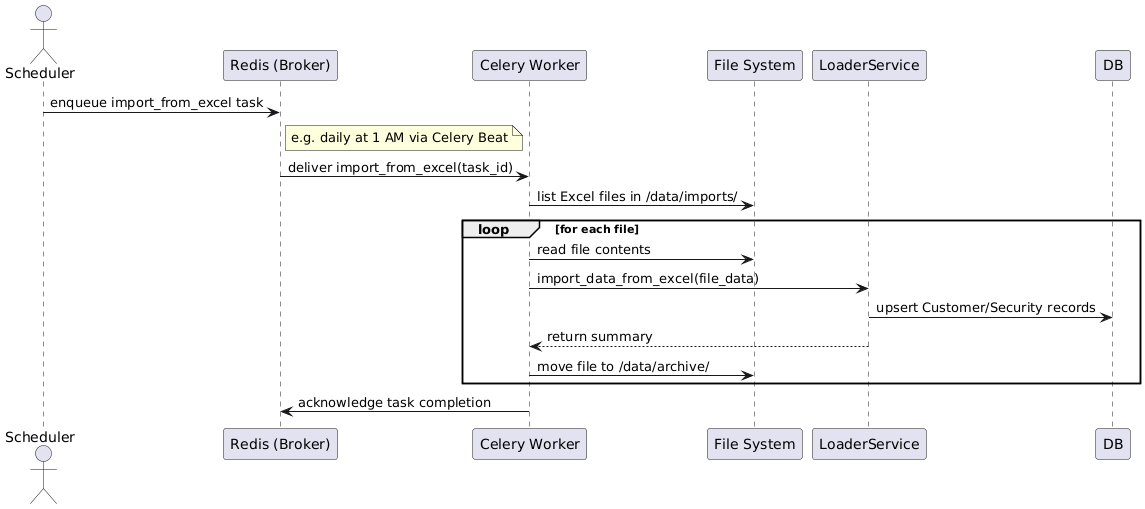

The diagram above was rendered by PlantUML. Its source (embedded in the PNG):
@startuml
actor Scheduler
participant Redis as "Redis (Broker)"
participant Worker as "Celery Worker"
participant FS as "File System"
participant Loader as "LoaderService"
participant DB

Scheduler -> Redis : enqueue import_from_excel task
note right of Redis: e.g. daily at 1 AM via Celery Beat

Redis -> Worker : deliver import_from_excel(task_id)
Worker -> FS : list Excel files in /data/imports/
loop for each file
    Worker -> FS : read file contents
    Worker -> Loader : import_data_from_excel(file_data)
    Loader -> DB : upsert Customer/Security records
    Loader --> Worker : return summary
    Worker -> FS : move file to /data/archive/
end
Worker -> Redis : acknowledge task completion
@enduml